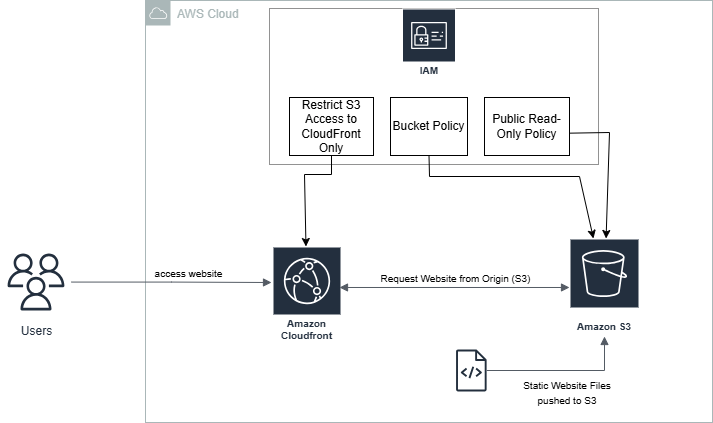

The diagram above was exported from draw.io. Its source (the exported page's mxGraphModel, read from the mxfile embedded in the PNG):
<mxGraphModel dx="1464" dy="567" grid="0" gridSize="10" guides="1" tooltips="1" connect="1" arrows="1" fold="1" page="1" pageScale="1" pageWidth="850" pageHeight="1100" math="0" shadow="0">
  <root>
    <mxCell id="0" />
    <mxCell id="1" parent="0" />
    <mxCell id="6kmSCl7xVp5siZfsFEol-34" value="&lt;font style=&quot;font-size: 10px;&quot;&gt;Request Website from Origin (S3)&lt;/font&gt;" style="text;html=1;whiteSpace=wrap;strokeColor=none;fillColor=none;align=center;verticalAlign=middle;rounded=0;" vertex="1" parent="1">
      <mxGeometry x="394" y="375" width="197" height="12" as="geometry" />
    </mxCell>
    <mxCell id="6kmSCl7xVp5siZfsFEol-3" value="Users" style="sketch=0;outlineConnect=0;fontColor=#232F3E;gradientColor=none;strokeColor=#232F3E;fillColor=#ffffff;dashed=0;verticalLabelPosition=bottom;verticalAlign=top;align=center;html=1;fontSize=12;fontStyle=0;aspect=fixed;shape=mxgraph.aws4.resourceIcon;resIcon=mxgraph.aws4.users;" vertex="1" parent="1">
      <mxGeometry x="37" y="349" width="71" height="71" as="geometry" />
    </mxCell>
    <mxCell id="6kmSCl7xVp5siZfsFEol-19" value="AWS Cloud" style="sketch=0;outlineConnect=0;gradientColor=none;html=1;whiteSpace=wrap;fontSize=12;fontStyle=0;shape=mxgraph.aws4.group;grIcon=mxgraph.aws4.group_aws_cloud;strokeColor=#AAB7B8;fillColor=none;verticalAlign=top;align=left;spacingLeft=30;fontColor=#AAB7B8;dashed=0;" vertex="1" parent="1">
      <mxGeometry x="182" y="103" width="567" height="422" as="geometry" />
    </mxCell>
    <mxCell id="6kmSCl7xVp5siZfsFEol-20" value="Amazon Cloudfront" style="sketch=0;outlineConnect=0;fontColor=#232F3E;gradientColor=none;strokeColor=#ffffff;fillColor=#232F3E;dashed=0;verticalLabelPosition=middle;verticalAlign=bottom;align=center;html=1;whiteSpace=wrap;fontSize=10;fontStyle=1;spacing=3;shape=mxgraph.aws4.productIcon;prIcon=mxgraph.aws4.cloudfront;" vertex="1" parent="1">
      <mxGeometry x="309" y="349" width="69" height="99" as="geometry" />
    </mxCell>
    <mxCell id="6kmSCl7xVp5siZfsFEol-21" value="Amazon S3" style="sketch=0;outlineConnect=0;fontColor=#232F3E;gradientColor=none;strokeColor=#ffffff;fillColor=#232F3E;dashed=0;verticalLabelPosition=middle;verticalAlign=bottom;align=center;html=1;whiteSpace=wrap;fontSize=10;fontStyle=1;spacing=3;shape=mxgraph.aws4.productIcon;prIcon=mxgraph.aws4.s3;" vertex="1" parent="1">
      <mxGeometry x="606" y="341" width="70" height="98" as="geometry" />
    </mxCell>
    <mxCell id="6kmSCl7xVp5siZfsFEol-24" value="" style="rounded=0;whiteSpace=wrap;html=1;strokeColor=#929292;" vertex="1" parent="1">
      <mxGeometry x="306" y="111" width="329" height="156" as="geometry" />
    </mxCell>
    <mxCell id="6kmSCl7xVp5siZfsFEol-22" value="IAM" style="sketch=0;outlineConnect=0;fontColor=#232F3E;gradientColor=none;strokeColor=#ffffff;fillColor=#232F3E;dashed=0;verticalLabelPosition=middle;verticalAlign=bottom;align=center;html=1;whiteSpace=wrap;fontSize=10;fontStyle=1;spacing=3;shape=mxgraph.aws4.productIcon;prIcon=mxgraph.aws4.identity_and_access_management;" vertex="1" parent="1">
      <mxGeometry x="438.5" y="111" width="54" height="72" as="geometry" />
    </mxCell>
    <mxCell id="6kmSCl7xVp5siZfsFEol-26" value="Bucket Policy" style="whiteSpace=wrap;html=1;" vertex="1" parent="1">
      <mxGeometry x="427" y="200" width="77" height="58" as="geometry" />
    </mxCell>
    <mxCell id="6kmSCl7xVp5siZfsFEol-27" value="Restrict S3 Access to CloudFront Only" style="whiteSpace=wrap;html=1;" vertex="1" parent="1">
      <mxGeometry x="326" y="200" width="84" height="58" as="geometry" />
    </mxCell>
    <mxCell id="6kmSCl7xVp5siZfsFEol-28" value="Public Read-Only Policy" style="whiteSpace=wrap;html=1;" vertex="1" parent="1">
      <mxGeometry x="521" y="200" width="85" height="58" as="geometry" />
    </mxCell>
    <mxCell id="6kmSCl7xVp5siZfsFEol-29" value="" style="endArrow=classic;html=1;rounded=0;exitX=0.997;exitY=0.615;exitDx=0;exitDy=0;exitPerimeter=0;" edge="1" parent="1" source="6kmSCl7xVp5siZfsFEol-28" target="6kmSCl7xVp5siZfsFEol-21">
      <mxGeometry width="50" height="50" relative="1" as="geometry">
        <mxPoint x="612" y="235" as="sourcePoint" />
        <mxPoint x="431" y="253" as="targetPoint" />
        <Array as="points">
          <mxPoint x="646" y="235" />
        </Array>
      </mxGeometry>
    </mxCell>
    <mxCell id="6kmSCl7xVp5siZfsFEol-30" value="" style="endArrow=classic;html=1;rounded=0;exitX=0.5;exitY=1;exitDx=0;exitDy=0;" edge="1" parent="1" source="6kmSCl7xVp5siZfsFEol-26" target="6kmSCl7xVp5siZfsFEol-21">
      <mxGeometry width="50" height="50" relative="1" as="geometry">
        <mxPoint x="464" y="258" as="sourcePoint" />
        <mxPoint x="639.5728476821192" y="307" as="targetPoint" />
        <Array as="points">
          <mxPoint x="466" y="279" />
          <mxPoint x="616" y="279" />
        </Array>
      </mxGeometry>
    </mxCell>
    <mxCell id="6kmSCl7xVp5siZfsFEol-31" value="" style="endArrow=classic;html=1;rounded=0;exitX=0.5;exitY=1;exitDx=0;exitDy=0;" edge="1" parent="1" source="6kmSCl7xVp5siZfsFEol-27" target="6kmSCl7xVp5siZfsFEol-20">
      <mxGeometry width="50" height="50" relative="1" as="geometry">
        <mxPoint x="371" y="273" as="sourcePoint" />
        <mxPoint x="421" y="223" as="targetPoint" />
        <Array as="points">
          <mxPoint x="368" y="277" />
          <mxPoint x="341" y="277" />
        </Array>
      </mxGeometry>
    </mxCell>
    <mxCell id="6kmSCl7xVp5siZfsFEol-32" value="" style="edgeStyle=orthogonalEdgeStyle;html=1;endArrow=block;elbow=vertical;startArrow=none;endFill=1;strokeColor=#545B64;rounded=0;" edge="1" parent="1" source="6kmSCl7xVp5siZfsFEol-3">
      <mxGeometry width="100" relative="1" as="geometry">
        <mxPoint x="284" y="339" as="sourcePoint" />
        <mxPoint x="308" y="385" as="targetPoint" />
      </mxGeometry>
    </mxCell>
    <mxCell id="6kmSCl7xVp5siZfsFEol-35" value="" style="edgeStyle=orthogonalEdgeStyle;html=1;endArrow=block;elbow=vertical;startArrow=block;startFill=1;endFill=1;strokeColor=#545B64;rounded=0;exitX=0.971;exitY=0.414;exitDx=0;exitDy=0;exitPerimeter=0;" edge="1" parent="1" source="6kmSCl7xVp5siZfsFEol-20" target="6kmSCl7xVp5siZfsFEol-21">
      <mxGeometry width="100" relative="1" as="geometry">
        <mxPoint x="375.9994117647059" y="383" as="sourcePoint" />
        <mxPoint x="553" y="411" as="targetPoint" />
      </mxGeometry>
    </mxCell>
    <mxCell id="6kmSCl7xVp5siZfsFEol-36" value="&lt;font style=&quot;font-size: 10px;&quot;&gt;access website&lt;/font&gt;" style="text;html=1;whiteSpace=wrap;strokeColor=none;fillColor=none;align=center;verticalAlign=middle;rounded=0;" vertex="1" parent="1">
      <mxGeometry x="186" y="370" width="79" height="12" as="geometry" />
    </mxCell>
    <mxCell id="6kmSCl7xVp5siZfsFEol-37" value="" style="sketch=0;outlineConnect=0;fontColor=#232F3E;gradientColor=none;fillColor=#232F3D;strokeColor=none;dashed=0;verticalLabelPosition=bottom;verticalAlign=top;align=center;html=1;fontSize=12;fontStyle=0;aspect=fixed;pointerEvents=1;shape=mxgraph.aws4.source_code;" vertex="1" parent="1">
      <mxGeometry x="492.5" y="452" width="30.69" height="42" as="geometry" />
    </mxCell>
    <mxCell id="6kmSCl7xVp5siZfsFEol-38" value="" style="edgeStyle=orthogonalEdgeStyle;html=1;endArrow=block;elbow=vertical;startArrow=none;endFill=1;strokeColor=#545B64;rounded=0;" edge="1" parent="1" source="6kmSCl7xVp5siZfsFEol-37" target="6kmSCl7xVp5siZfsFEol-21">
      <mxGeometry width="100" relative="1" as="geometry">
        <mxPoint x="548.69" y="475" as="sourcePoint" />
        <mxPoint x="648.69" y="475" as="targetPoint" />
      </mxGeometry>
    </mxCell>
    <mxCell id="6kmSCl7xVp5siZfsFEol-39" value="&lt;font style=&quot;font-size: 10px;&quot;&gt;Static Website Files pushed to S3&lt;/font&gt;" style="text;html=1;whiteSpace=wrap;strokeColor=none;fillColor=none;align=center;verticalAlign=middle;rounded=0;" vertex="1" parent="1">
      <mxGeometry x="545" y="481" width="118" height="28" as="geometry" />
    </mxCell>
  </root>
</mxGraphModel>